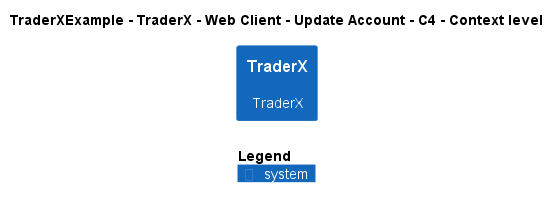

The diagram above was rendered by PlantUML. Its source (embedded in the PNG):
@startuml
!include ..\..\..\..\..\..\..\.c4s\C4_Context.puml

AddElementTag("c4interflow:lifecycle:new", $bgColor=green, $fontColor=#ffffff, $borderColor=green, $shadowing="False")
AddElementTag("c4interflow:lifecycle:changed", $bgColor=orange, $fontColor=#ffffff, $borderColor=orange, $shadowing="False")
AddElementTag("c4interflow:lifecycle:removed", $bgColor=red, $fontColor=#ffffff, $borderColor=red, $shadowing="False")

AddRelTag("c4interflow:lifecycle:new", $textColor=green, $lineColor=green)
AddRelTag("c4interflow:lifecycle:changed", $textColor=orange, $lineColor=orange)
AddRelTag("c4interflow:lifecycle:removed", $textColor=red, $lineColor=red)

SHOW_PERSON_PORTRAIT()
LAYOUT_TOP_DOWN()

skinparam linetype polyline

title TraderXExample - TraderX - Web Client - Update Account - C4 - Context level

System(TraderXExample.SoftwareSystems.TraderX, "TraderX", "TraderX")



SHOW_LEGEND()
@enduml